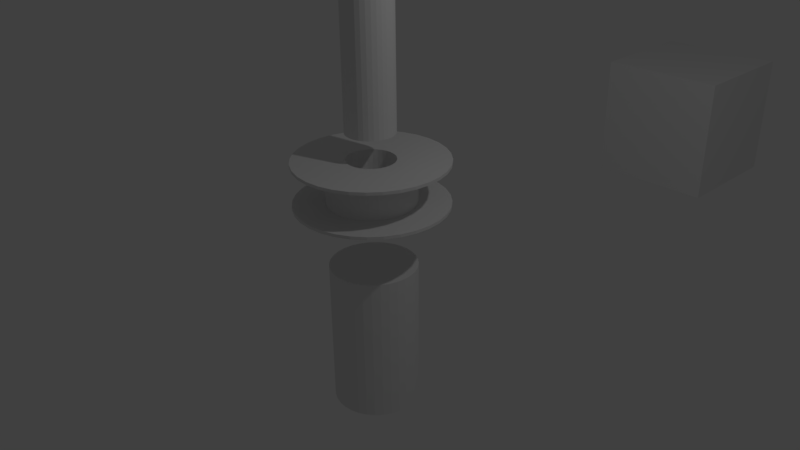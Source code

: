 # Source: design1.blend  (saved by Blender 2.77.0; exported with 4.5.12 LTS)
import bpy
from mathutils import Matrix  # noqa: F401  (used for matrix-valued properties, if any)

bpy.ops.wm.read_factory_settings(use_empty=True)
scene = bpy.context.scene
scene.name = 'Scene'

# ---- collections
col_collection_1 = bpy.data.collections.new('Collection 1'); scene.collection.children.link(col_collection_1)

# ---- materials (node trees are filled in below, after node groups)
mat_material = bpy.data.materials.new('Material')
mat_material.alpha_threshold = 0.0
mat_material.use_transparent_shadow = False
mat_material.roughness = 0.5
mat_material.line_color = (0.0, 0.0, 0.0, 1.0)

# ---- material node trees

# ---- world
world_world = bpy.data.worlds.new('World'); scene.world = world_world
world_world.color = (0.05088, 0.05088, 0.05088)
world_world.use_sun_shadow = False
world_world.sun_shadow_jitter_overblur = 0.0
world_world.cycles.sampling_method = 'MANUAL'

# ---- cameras
cam_camera = bpy.data.cameras.new('Camera')
cam_camera.clip_end = 100.0
cam_camera.lens = 35.0
cam_camera.sensor_width = 32.0
cam_camera.sensor_height = 18.0
cam_camera.ortho_scale = 7.314
cam_camera.dof.focus_distance = 0.0
cam_camera.dof.aperture_fstop = 128.0

# ---- lights
light_lamp = bpy.data.lights.new('Lamp', 'POINT')
light_lamp.transmission_factor = 0.0
light_lamp.cutoff_distance = 30.0
light_lamp.energy = 100.0
light_lamp.shadow_buffer_clip_start = 1.001
light_lamp.shadow_soft_size = 0.1
light_lamp.shadow_maximum_resolution = 0.006
light_lamp.use_absolute_resolution = True

# ---- meshes
me_cylinder_002 = bpy.data.meshes.new('Cylinder.002')
me_cylinder_002.from_pydata([(0.0, 1.0, -1.0), (0.0, 1.0, 1.0), (0.1951, 0.9808, -1.0), (0.1951, 0.9808, 1.0), (0.3827, 0.9239, -1.0), (0.3827, 0.9239, 1.0), (0.5556, 0.8315, -1.0), (0.5556, 0.8315, 1.0), (0.7071, 0.7071, -1.0), (0.7071, 0.7071, 1.0), (0.8315, 0.5556, -1.0), (0.8315, 0.5556, 1.0), (0.9239, 0.3827, -1.0), (0.9239, 0.3827, 1.0), (0.9808, 0.1951, -1.0), (0.9808, 0.1951, 1.0), (1.0, 7.55e-08, -1.0), (1.0, 7.55e-08, 1.0), (0.9808, -0.1951, -1.0), (0.9808, -0.1951, 1.0), (0.9239, -0.3827, -1.0), (0.9239, -0.3827, 1.0), (0.8315, -0.5556, -1.0), (0.8315, -0.5556, 1.0), (0.7071, -0.7071, -1.0), (0.7071, -0.7071, 1.0), (0.5556, -0.8315, -1.0), (0.5556, -0.8315, 1.0), (0.3827, -0.9239, -1.0), (0.3827, -0.9239, 1.0), (0.1951, -0.9808, -1.0), (0.1951, -0.9808, 1.0), (-3.258e-07, -1.0, -1.0), (-3.258e-07, -1.0, 1.0), (-0.1951, -0.9808, -1.0), (-0.1951, -0.9808, 1.0), (-0.3827, -0.9239, -1.0), (-0.3827, -0.9239, 1.0), (-0.5556, -0.8315, -1.0), (-0.5556, -0.8315, 1.0), (-0.7071, -0.7071, -1.0), (-0.7071, -0.7071, 1.0), (-0.8315, -0.5556, -1.0), (-0.8315, -0.5556, 1.0), (-0.9239, -0.3827, -1.0), (-0.9239, -0.3827, 1.0), (-0.9808, -0.1951, -1.0), (-0.9808, -0.1951, 1.0), (-1.0, 9.656e-07, -1.0), (-1.0, 9.656e-07, 1.0), (-0.9808, 0.1951, -1.0), (-0.9808, 0.1951, 1.0), (-0.9239, 0.3827, -1.0), (-0.9239, 0.3827, 1.0), (-0.8315, 0.5556, -1.0), (-0.8315, 0.5556, 1.0), (-0.7071, 0.7071, -1.0), (-0.7071, 0.7071, 1.0), (-0.5556, 0.8315, -1.0), (-0.5556, 0.8315, 1.0), (-0.3827, 0.9239, -1.0), (-0.3827, 0.9239, 1.0), (-0.1951, 0.9808, -1.0), (-0.1951, 0.9808, 1.0)], [], [(0, 1, 3, 2), (2, 3, 5, 4), (4, 5, 7, 6), (6, 7, 9, 8), (8, 9, 11, 10), (10, 11, 13, 12), (12, 13, 15, 14), (14, 15, 17, 16), (16, 17, 19, 18), (18, 19, 21, 20), (20, 21, 23, 22), (22, 23, 25, 24), (24, 25, 27, 26), (26, 27, 29, 28), (28, 29, 31, 30), (30, 31, 33, 32), (32, 33, 35, 34), (34, 35, 37, 36), (36, 37, 39, 38), (38, 39, 41, 40), (40, 41, 43, 42), (42, 43, 45, 44), (44, 45, 47, 46), (46, 47, 49, 48), (48, 49, 51, 50), (50, 51, 53, 52), (52, 53, 55, 54), (54, 55, 57, 56), (56, 57, 59, 58), (58, 59, 61, 60), (3, 1, 63, 61, 59, 57, 55, 53, 51, 49, 47, 45, 43, 41, 39, 37, 35, 33, 31, 29, 27, 25, 23, 21, 19, 17, 15, 13, 11, 9, 7, 5), (60, 61, 63, 62), (62, 63, 1, 0), (0, 2, 4, 6, 8, 10, 12, 14, 16, 18, 20, 22, 24, 26, 28, 30, 32, 34, 36, 38, 40, 42, 44, 46, 48, 50, 52, 54, 56, 58, 60, 62)])
me_cylinder_002.use_remesh_preserve_volume = False
me_cylinder_002.use_remesh_preserve_attributes = False
me_cylinder_002.use_mirror_vertex_groups = False
me_cylinder_002.update()
me_cylinder_001 = bpy.data.meshes.new('Cylinder.001')
me_cylinder_001.from_pydata([(0.0, 1.0, -1.0), (0.0, 1.0, 1.0), (0.1951, 0.9808, -1.0), (0.1951, 0.9808, 1.0), (0.3827, 0.9239, -1.0), (0.3827, 0.9239, 1.0), (0.5556, 0.8315, -1.0), (0.5556, 0.8315, 1.0), (0.7071, 0.7071, -1.0), (0.7071, 0.7071, 1.0), (0.8315, 0.5556, -1.0), (0.8315, 0.5556, 1.0), (0.9239, 0.3827, -1.0), (0.9239, 0.3827, 1.0), (0.9808, 0.1951, -1.0), (0.9808, 0.1951, 1.0), (1.0, 7.55e-08, -1.0), (1.0, 7.55e-08, 1.0), (0.9808, -0.1951, -1.0), (0.9808, -0.1951, 1.0), (0.9239, -0.3827, -1.0), (0.9239, -0.3827, 1.0), (0.8315, -0.5556, -1.0), (0.8315, -0.5556, 1.0), (0.7071, -0.7071, -1.0), (0.7071, -0.7071, 1.0), (0.5556, -0.8315, -1.0), (0.5556, -0.8315, 1.0), (0.3827, -0.9239, -1.0), (0.3827, -0.9239, 1.0), (0.1951, -0.9808, -1.0), (0.1951, -0.9808, 1.0), (-3.258e-07, -1.0, -1.0), (-3.258e-07, -1.0, 1.0), (-0.1951, -0.9808, -1.0), (-0.1951, -0.9808, 1.0), (-0.3827, -0.9239, -1.0), (-0.3827, -0.9239, 1.0), (-0.5556, -0.8315, -1.0), (-0.5556, -0.8315, 1.0), (-0.7071, -0.7071, -1.0), (-0.7071, -0.7071, 1.0), (-0.8315, -0.5556, -1.0), (-0.8315, -0.5556, 1.0), (-0.9239, -0.3827, -1.0), (-0.9239, -0.3827, 1.0), (-0.9808, -0.1951, -1.0), (-0.9808, -0.1951, 1.0), (-1.0, 9.656e-07, -1.0), (-1.0, 9.656e-07, 1.0), (-0.9808, 0.1951, -1.0), (-0.9808, 0.1951, 1.0), (-0.9239, 0.3827, -1.0), (-0.9239, 0.3827, 1.0), (-0.8315, 0.5556, -1.0), (-0.8315, 0.5556, 1.0), (-0.7071, 0.7071, -1.0), (-0.7071, 0.7071, 1.0), (-0.5556, 0.8315, -1.0), (-0.5556, 0.8315, 1.0), (-0.3827, 0.9239, -1.0), (-0.3827, 0.9239, 1.0), (-0.1951, 0.9808, -1.0), (-0.1951, 0.9808, 1.0)], [], [(0, 1, 3, 2), (2, 3, 5, 4), (4, 5, 7, 6), (6, 7, 9, 8), (8, 9, 11, 10), (10, 11, 13, 12), (12, 13, 15, 14), (14, 15, 17, 16), (16, 17, 19, 18), (18, 19, 21, 20), (20, 21, 23, 22), (22, 23, 25, 24), (24, 25, 27, 26), (26, 27, 29, 28), (28, 29, 31, 30), (30, 31, 33, 32), (32, 33, 35, 34), (34, 35, 37, 36), (36, 37, 39, 38), (38, 39, 41, 40), (40, 41, 43, 42), (42, 43, 45, 44), (44, 45, 47, 46), (46, 47, 49, 48), (48, 49, 51, 50), (50, 51, 53, 52), (52, 53, 55, 54), (54, 55, 57, 56), (56, 57, 59, 58), (58, 59, 61, 60), (3, 1, 63, 61, 59, 57, 55, 53, 51, 49, 47, 45, 43, 41, 39, 37, 35, 33, 31, 29, 27, 25, 23, 21, 19, 17, 15, 13, 11, 9, 7, 5), (60, 61, 63, 62), (62, 63, 1, 0), (0, 2, 4, 6, 8, 10, 12, 14, 16, 18, 20, 22, 24, 26, 28, 30, 32, 34, 36, 38, 40, 42, 44, 46, 48, 50, 52, 54, 56, 58, 60, 62)])
me_cylinder_001.use_remesh_preserve_volume = False
me_cylinder_001.use_remesh_preserve_attributes = False
me_cylinder_001.use_mirror_vertex_groups = False
me_cylinder_001.update()
me_cylinder = bpy.data.meshes.new('Cylinder')
me_cylinder.from_pydata([(5.087e-08, 0.5792, 0.26), (0.0, 1.0, 0.3), (0.113, 0.568, 0.26), (0.1951, 0.9808, 0.3), (0.2216, 0.5351, 0.26), (0.3827, 0.9239, 0.3), (0.3218, 0.4815, 0.26), (0.5556, 0.8315, 0.3), (0.4095, 0.4095, 0.26), (0.7071, 0.7071, 0.3), (0.4815, 0.3218, 0.26), (0.8315, 0.5556, 0.3), (0.5351, 0.2216, 0.26), (0.9239, 0.3827, 0.3), (0.568, 0.113, 0.26), (0.9808, 0.1951, 0.3), (0.5792, 1.589e-07, 0.26), (1.0, 7.55e-08, 0.3), (0.568, -0.113, 0.26), (0.9808, -0.1951, 0.3), (0.5351, -0.2216, 0.26), (0.9239, -0.3827, 0.3), (0.4815, -0.3218, 0.26), (0.8315, -0.5556, 0.3), (0.4095, -0.4095, 0.26), (0.7071, -0.7071, 0.3), (0.3218, -0.4815, 0.26), (0.5556, -0.8315, 0.3), (0.2216, -0.5351, 0.26), (0.3827, -0.9239, 0.3), (0.113, -0.568, 0.26), (0.1951, -0.9808, 0.3), (-1.378e-07, -0.5791, 0.26), (-3.258e-07, -1.0, 0.3), (-0.113, -0.568, 0.26), (-0.1951, -0.9808, 0.3), (-0.2216, -0.5351, 0.26), (-0.3827, -0.9239, 0.3), (-0.3218, -0.4815, 0.26), (-0.5556, -0.8315, 0.3), (-0.4095, -0.4095, 0.26), (-0.7071, -0.7071, 0.3), (-0.4815, -0.3218, 0.26), (-0.8315, -0.5556, 0.3), (-0.5351, -0.2216, 0.26), (-0.9239, -0.3827, 0.3), (-0.568, -0.113, 0.26), (-0.9808, -0.1951, 0.3), (-0.5791, 6.744e-07, 0.26), (-1.0, 9.656e-07, 0.3), (-0.568, 0.113, 0.26), (-0.9808, 0.1951, 0.3), (-0.5351, 0.2216, 0.26), (-0.9239, 0.3827, 0.3), (-0.4815, 0.3218, 0.26), (-0.8315, 0.5556, 0.3), (-0.4095, 0.4095, 0.26), (-0.7071, 0.7071, 0.3), (-0.3218, 0.4815, 0.26), (-0.5556, 0.8315, 0.3), (-0.2216, 0.5351, 0.26), (-0.3827, 0.9239, 0.3), (-0.113, 0.568, 0.26), (-0.1951, 0.9808, 0.3), (0.0, 1.0, 0.26), (0.1951, 0.9808, 0.26), (0.3827, 0.9239, 0.26), (0.5556, 0.8315, 0.26), (0.7071, 0.7071, 0.26), (0.8315, 0.5556, 0.26), (0.9239, 0.3827, 0.26), (0.9808, 0.1951, 0.26), (1.0, 7.55e-08, 0.26), (0.9808, -0.1951, 0.26), (0.9239, -0.3827, 0.26), (0.8315, -0.5556, 0.26), (0.7071, -0.7071, 0.26), (0.5556, -0.8315, 0.26), (0.3827, -0.9239, 0.26), (0.1951, -0.9808, 0.26), (-3.258e-07, -1.0, 0.26), (-0.1951, -0.9808, 0.26), (-0.3827, -0.9239, 0.26), (-0.5556, -0.8315, 0.26), (-0.7071, -0.7071, 0.26), (-0.8315, -0.5556, 0.26), (-0.9239, -0.3827, 0.26), (-0.9808, -0.1951, 0.26), (-1.0, 9.656e-07, 0.26), (-0.9808, 0.1951, 0.26), (-0.9239, 0.3827, 0.26), (-0.8315, 0.5556, 0.26), (-0.7071, 0.7071, 0.26), (-0.5556, 0.8315, 0.26), (-0.3827, 0.9239, 0.26), (-0.1951, 0.9808, 0.26), (0.06242, 0.3138, 0.3), (8.092e-08, 0.32, 0.3), (0.1224, 0.2956, 0.3), (0.1778, 0.266, 0.3), (0.2263, 0.2263, 0.3), (0.266, 0.1778, 0.3), (0.2956, 0.1224, 0.3), (0.3138, 0.06242, 0.3), (0.32, 2.33e-07, 0.3), (0.3138, -0.06242, 0.3), (0.2956, -0.1224, 0.3), (0.266, -0.1778, 0.3), (0.2263, -0.2263, 0.3), (0.1778, -0.266, 0.3), (0.1224, -0.2956, 0.3), (0.06242, -0.3138, 0.3), (-2.334e-08, -0.32, 0.3), (-0.06242, -0.3138, 0.3), (-0.1224, -0.2956, 0.3), (-0.1778, -0.266, 0.3), (-0.2263, -0.2263, 0.3), (-0.266, -0.1778, 0.3), (-0.2956, -0.1224, 0.3), (-0.3138, -0.06242, 0.3), (-0.32, 5.178e-07, 0.3), (-0.3138, 0.06242, 0.3), (-0.2956, 0.1224, 0.3), (-0.266, 0.1778, 0.3), (-0.2263, 0.2263, 0.3), (-0.1778, 0.266, 0.3), (-0.1224, 0.2956, 0.3), (-0.06242, 0.3138, 0.3), (5.087e-08, 0.5792, 0.0), (0.113, 0.568, 0.0), (0.2216, 0.5351, 0.0), (0.3218, 0.4815, 0.0), (0.4095, 0.4095, 0.0), (0.4815, 0.3218, 0.0), (0.5351, 0.2216, 0.0), (0.568, 0.113, 0.0), (0.5792, 1.589e-07, 0.0), (0.568, -0.113, 0.0), (0.5351, -0.2216, 0.0), (0.4815, -0.3218, 0.0), (0.4095, -0.4095, 0.0), (0.3218, -0.4815, 0.0), (0.2216, -0.5351, 0.0), (0.113, -0.568, 0.0), (-1.378e-07, -0.5791, 0.0), (-0.113, -0.568, 0.0), (-0.2216, -0.5351, 0.0), (-0.3218, -0.4815, 0.0), (-0.4095, -0.4095, 0.0), (-0.4815, -0.3218, 0.0), (-0.5351, -0.2216, 0.0), (-0.568, -0.113, 0.0), (-0.5791, 6.744e-07, 0.0), (-0.568, 0.113, 0.0), (-0.5351, 0.2216, 0.0), (-0.4815, 0.3218, 0.0), (-0.4095, 0.4095, 0.0), (-0.3218, 0.4815, 0.0), (-0.2216, 0.5351, 0.0), (-0.113, 0.568, 0.0), (0.06242, 0.3138, 0.0), (8.092e-08, 0.32, 0.0), (0.1224, 0.2956, 0.0), (0.1778, 0.266, 0.0), (0.2263, 0.2263, 0.0), (0.266, 0.1778, 0.0), (0.2956, 0.1224, 0.0), (0.3138, 0.06242, 0.0), (0.32, 2.33e-07, 0.0), (0.3138, -0.06242, 0.0), (0.2956, -0.1224, 0.0), (0.266, -0.1778, 0.0), (0.2263, -0.2263, 0.0), (0.1778, -0.266, 0.0), (0.1224, -0.2956, 0.0), (0.06242, -0.3138, 0.0), (-2.334e-08, -0.32, 0.0), (-0.06242, -0.3138, 0.0), (-0.1224, -0.2956, 0.0), (-0.1778, -0.266, 0.0), (-0.2263, -0.2263, 0.0), (-0.266, -0.1778, 0.0), (-0.2956, -0.1224, 0.0), (-0.3138, -0.06242, 0.0), (-0.32, 5.178e-07, 0.0), (-0.3138, 0.06242, 0.0), (-0.2956, 0.1224, 0.0), (-0.266, 0.1778, 0.0), (-0.2263, 0.2263, 0.0), (-0.1778, 0.266, 0.0), (-0.1224, 0.2956, 0.0), (-0.06242, 0.3138, 0.0)], [], [(64, 1, 3, 65), (65, 3, 5, 66), (66, 5, 7, 67), (67, 7, 9, 68), (68, 9, 11, 69), (69, 11, 13, 70), (70, 13, 15, 71), (71, 15, 17, 72), (72, 17, 19, 73), (73, 19, 21, 74), (74, 21, 23, 75), (75, 23, 25, 76), (76, 25, 27, 77), (77, 27, 29, 78), (78, 29, 31, 79), (79, 31, 33, 80), (80, 33, 35, 81), (81, 35, 37, 82), (82, 37, 39, 83), (83, 39, 41, 84), (84, 41, 43, 85), (85, 43, 45, 86), (86, 45, 47, 87), (87, 47, 49, 88), (88, 49, 51, 89), (89, 51, 53, 90), (90, 53, 55, 91), (91, 55, 57, 92), (92, 57, 59, 93), (93, 59, 61, 94), (13, 11, 101, 102), (94, 61, 63, 95), (95, 63, 1, 64), (62, 95, 64, 0), (60, 94, 95, 62), (58, 93, 94, 60), (56, 92, 93, 58), (54, 91, 92, 56), (52, 90, 91, 54), (50, 89, 90, 52), (48, 88, 89, 50), (46, 87, 88, 48), (44, 86, 87, 46), (42, 85, 86, 44), (40, 84, 85, 42), (38, 83, 84, 40), (36, 82, 83, 38), (34, 81, 82, 36), (32, 80, 81, 34), (30, 79, 80, 32), (28, 78, 79, 30), (26, 77, 78, 28), (24, 76, 77, 26), (22, 75, 76, 24), (20, 74, 75, 22), (18, 73, 74, 20), (16, 72, 73, 18), (14, 71, 72, 16), (12, 70, 71, 14), (10, 69, 70, 12), (8, 68, 69, 10), (6, 67, 68, 8), (4, 66, 67, 6), (2, 65, 66, 4), (0, 64, 65, 2), (31, 29, 110, 111), (49, 47, 119, 120), (5, 3, 96, 98), (23, 21, 106, 107), (41, 39, 115, 116), (59, 57, 124, 125), (15, 13, 102, 103), (33, 31, 111, 112), (51, 49, 120, 121), (7, 5, 98, 99), (25, 23, 107, 108), (43, 41, 116, 117), (61, 59, 125, 126), (17, 15, 103, 104), (35, 33, 112, 113), (53, 51, 121, 122), (9, 7, 99, 100), (27, 25, 108, 109), (45, 43, 117, 118), (63, 61, 126, 127), (19, 17, 104, 105), (37, 35, 113, 114), (55, 53, 122, 123), (11, 9, 100, 101), (29, 27, 109, 110), (47, 45, 118, 119), (3, 1, 97, 96), (1, 63, 127, 97), (21, 19, 105, 106), (39, 37, 114, 115), (57, 55, 123, 124), (4, 6, 131, 130), (22, 24, 140, 139), (40, 42, 149, 148), (58, 60, 158, 157), (14, 16, 136, 135), (32, 34, 145, 144), (50, 52, 154, 153), (6, 8, 132, 131), (24, 26, 141, 140), (42, 44, 150, 149), (60, 62, 159, 158), (16, 18, 137, 136), (34, 36, 146, 145), (52, 54, 155, 154), (8, 10, 133, 132), (26, 28, 142, 141), (44, 46, 151, 150), (0, 2, 129, 128), (62, 0, 128, 159), (18, 20, 138, 137), (36, 38, 147, 146), (54, 56, 156, 155), (10, 12, 134, 133), (28, 30, 143, 142), (46, 48, 152, 151), (2, 4, 130, 129), (20, 22, 139, 138), (38, 40, 148, 147), (56, 58, 157, 156), (12, 14, 135, 134), (30, 32, 144, 143), (48, 50, 153, 152), (118, 117, 181, 182), (105, 104, 168, 169), (119, 118, 182, 183), (106, 105, 169, 170), (120, 119, 183, 184), (107, 106, 170, 171), (121, 120, 184, 185), (108, 107, 171, 172), (122, 121, 185, 186), (109, 108, 172, 173), (123, 122, 186, 187), (110, 109, 173, 174), (96, 97, 161, 160), (124, 123, 187, 188), (111, 110, 174, 175), (98, 96, 160, 162), (125, 124, 188, 189), (112, 111, 175, 176), (99, 98, 162, 163), (126, 125, 189, 190), (113, 112, 176, 177), (100, 99, 163, 164), (127, 126, 190, 191), (114, 113, 177, 178), (101, 100, 164, 165), (97, 127, 191, 161), (115, 114, 178, 179), (102, 101, 165, 166), (116, 115, 179, 180), (103, 102, 166, 167), (117, 116, 180, 181), (104, 103, 167, 168)])
me_cylinder.use_remesh_preserve_volume = False
me_cylinder.use_remesh_preserve_attributes = False
me_cylinder.use_mirror_vertex_groups = False
me_cylinder.update()
me_cube = bpy.data.meshes.new('Cube')
me_cube.from_pydata([(1.0, 1.0, -1.0), (1.0, -1.0, -1.0), (-1.0, -1.0, -1.0), (-1.0, 1.0, -1.0), (1.0, 1.0, 1.0), (1.0, -1.0, 1.0), (-1.0, -1.0, 1.0), (-1.0, 1.0, 1.0)], [], [(0, 1, 2, 3), (4, 7, 6, 5), (0, 4, 5, 1), (1, 5, 6, 2), (2, 6, 7, 3), (4, 0, 3, 7)])
me_cube.materials.append(mat_material)
me_cube.use_remesh_preserve_volume = False
me_cube.use_remesh_preserve_attributes = False
me_cube.use_mirror_vertex_groups = False
me_cube.update()

# ---- objects
ob_cylinder_002 = bpy.data.objects.new('Cylinder.002', me_cylinder_002)
ob_cylinder_001 = bpy.data.objects.new('Cylinder.001', me_cylinder_001)
ob_cylinder = bpy.data.objects.new('Cylinder', me_cylinder)
ob_cube = bpy.data.objects.new('Cube', me_cube)
ob_lamp = bpy.data.objects.new('Lamp', light_lamp)
ob_camera = bpy.data.objects.new('Camera', cam_camera)

# ---- transforms, parenting, visibility, modifiers, constraints
ob_cylinder_002.location = (0.0, 0.0, 2.665)
ob_cylinder_002.scale = (0.32, 0.32, 1.0)
ob_cylinder_002.lineart.crease_threshold = 0.0
ob_cylinder_001.location = (0.0, 0.0, -1.13)
ob_cylinder_001.scale = (0.58, 0.58, 1.0)
ob_cylinder_001.lineart.crease_threshold = 0.0
ob_cylinder.location = (0.0, 0.0, 1.018)
ob_cylinder.lineart.crease_threshold = 0.0
_m = ob_cylinder.modifiers.new('Mirror', 'MIRROR')
_m.use_axis = (False, False, True)
_m.use_clip = True
ob_cube.location = (0.0, 7.545, 0.0)
ob_cube.lock_rotations_4d = False
ob_cube.empty_display_type = 'ARROWS'
ob_cube.lineart.crease_threshold = 0.0
ob_lamp.location = (4.076, 1.005, 5.904)
ob_lamp.rotation_euler = (0.6503, 0.05522, 1.866)
ob_lamp.lock_rotations_4d = False
ob_lamp.empty_display_type = 'ARROWS'
ob_lamp.color = (0.0, 0.0, 0.0, 0.0)
ob_lamp.lineart.crease_threshold = 0.0
ob_camera.location = (7.481, -6.508, 5.344)
ob_camera.rotation_euler = (1.109, 0.01082, 0.8149)
ob_camera.lock_rotations_4d = False
ob_camera.empty_display_type = 'ARROWS'
ob_camera.color = (0.0, 0.0, 0.0, 0.0)
ob_camera.display_type = 'WIRE'
ob_camera.lineart.crease_threshold = 0.0

# ---- collection membership
col_collection_1.objects.link(ob_cylinder_002)
col_collection_1.objects.link(ob_cylinder_001)
col_collection_1.objects.link(ob_cylinder)
col_collection_1.objects.link(ob_cube)
col_collection_1.objects.link(ob_lamp)
col_collection_1.objects.link(ob_camera)

# ---- scene / render settings (as saved in the file)
scene.camera = ob_camera
scene.frame_start = 1; scene.frame_end = 250; scene.frame_set(1)
scene.render.engine = 'BLENDER_EEVEE_NEXT'
scene.render.resolution_percentage = 50
scene.render.dither_intensity = 0.0
scene.cycles.use_denoising = False
scene.cycles.samples = 128
scene.cycles.sampling_pattern = 'TABULATED_SOBOL'
scene.cycles.light_sampling_threshold = 0.0
scene.cycles.use_adaptive_sampling = False
scene.cycles.use_light_tree = False
scene.cycles.blur_glossy = 0.0
scene.cycles.sample_clamp_indirect = 0.0
scene.view_settings.view_transform = 'Standard'
bpy.context.view_layer.update()
